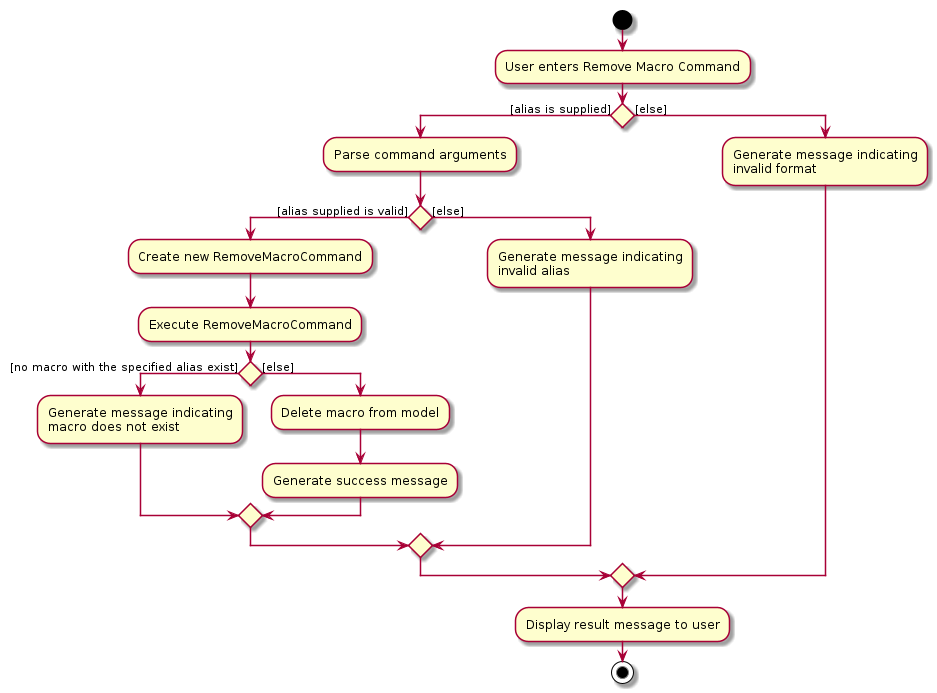

The diagram above was rendered by PlantUML. Its source (embedded in the PNG):
@startuml
start
:User enters Remove Macro Command;


if () then ([alias is supplied])
  :Parse command arguments;
  if() then ([alias supplied is valid])
    :Create new RemoveMacroCommand;
    :Execute RemoveMacroCommand;
    if() then ([no macro with the specified alias exist])
      :Generate message indicating
      macro does not exist;
    else ([else])
      :Delete macro from model;
      :Generate success message;
    endif
  else ([else])
      :Generate message indicating
      invalid alias;
  endif
else ([else])
  :Generate message indicating
  invalid format;
endif
:Display result message to user;
stop
@enduml